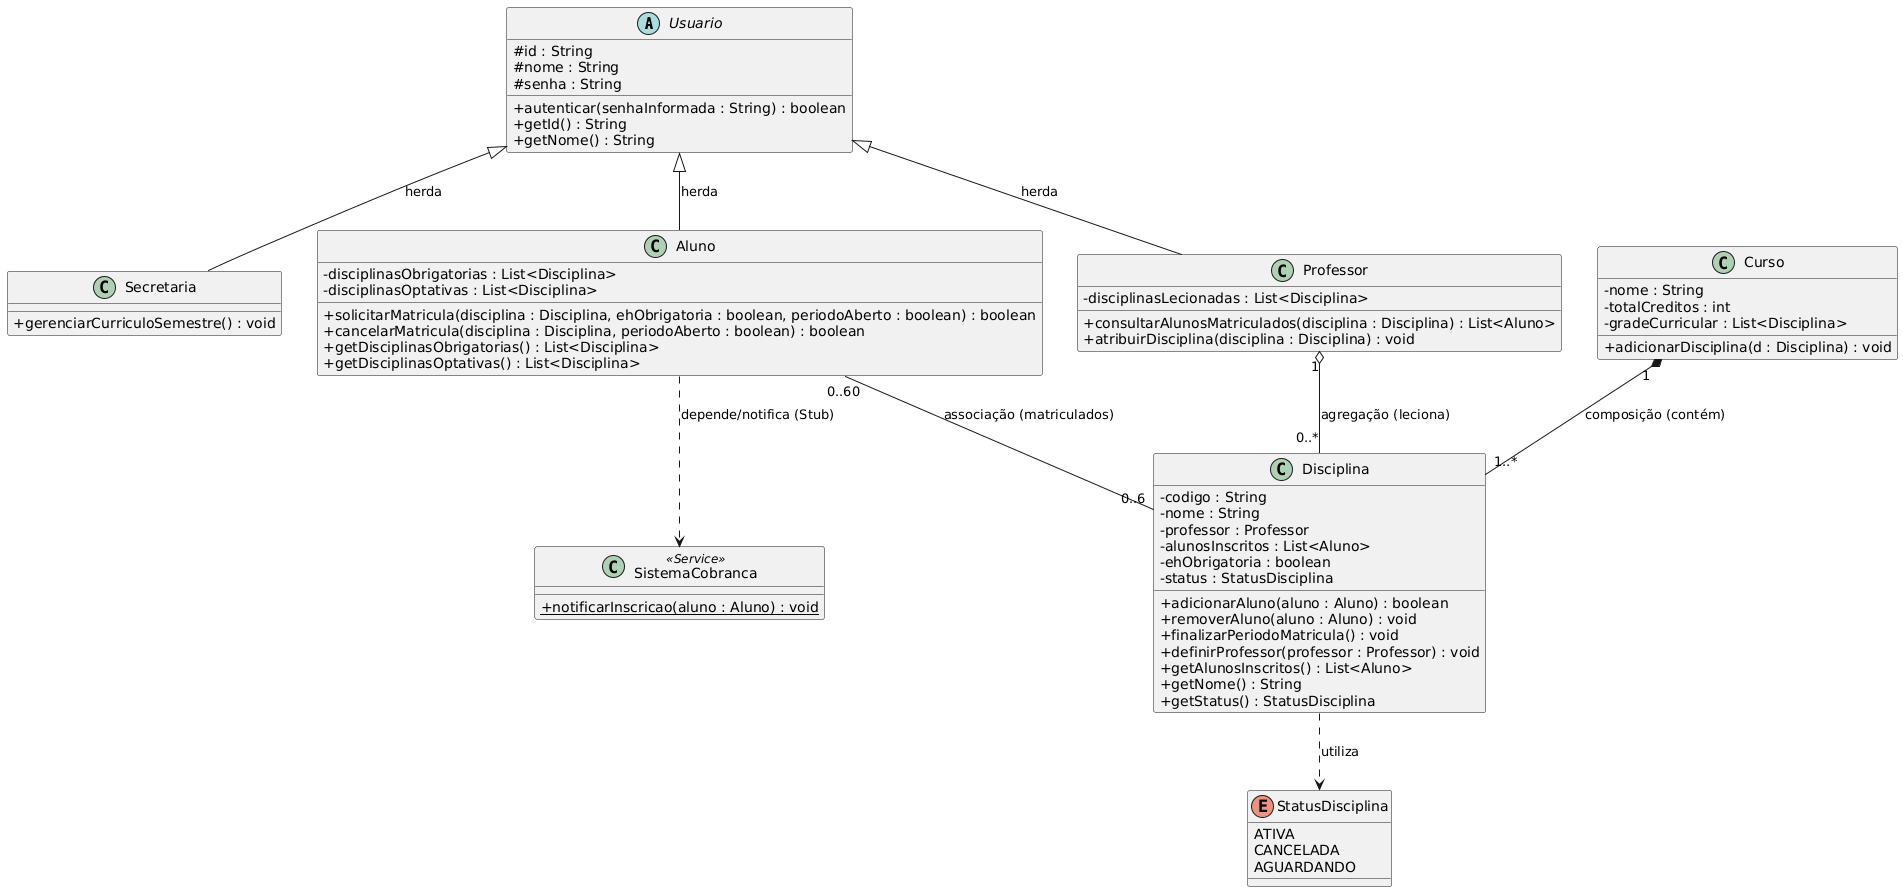

The diagram above was rendered by PlantUML. Its source (embedded in the PNG):
@startuml
skinparam classAttributeIconSize 0

abstract class Usuario {
  # id : String
  # nome : String
  # senha : String
  + autenticar(senhaInformada : String) : boolean
  + getId() : String
  + getNome() : String
}

class Secretaria {
  + gerenciarCurriculoSemestre() : void
}

class Aluno {
  - disciplinasObrigatorias : List<Disciplina>
  - disciplinasOptativas : List<Disciplina>
  + solicitarMatricula(disciplina : Disciplina, ehObrigatoria : boolean, periodoAberto : boolean) : boolean
  + cancelarMatricula(disciplina : Disciplina, periodoAberto : boolean) : boolean
  + getDisciplinasObrigatorias() : List<Disciplina>
  + getDisciplinasOptativas() : List<Disciplina>
}

class Professor {
  - disciplinasLecionadas : List<Disciplina>
  + consultarAlunosMatriculados(disciplina : Disciplina) : List<Aluno>
  + atribuirDisciplina(disciplina : Disciplina) : void
}

class Curso {
  - nome : String
  - totalCreditos : int
  - gradeCurricular : List<Disciplina>
  + adicionarDisciplina(d : Disciplina) : void
}

class Disciplina {
  - codigo : String
  - nome : String
  - professor : Professor
  - alunosInscritos : List<Aluno>
  - ehObrigatoria : boolean
  - status : StatusDisciplina
  + adicionarAluno(aluno : Aluno) : boolean
  + removerAluno(aluno : Aluno) : void
  + finalizarPeriodoMatricula() : void
  + definirProfessor(professor : Professor) : void
  + getAlunosInscritos() : List<Aluno>
  + getNome() : String
  + getStatus() : StatusDisciplina
}

enum StatusDisciplina {
  ATIVA
  CANCELADA
  AGUARDANDO
}

class SistemaCobranca <<Service>> {
  + {static} notificarInscricao(aluno : Aluno) : void
}

' Herança
Usuario <|-- Secretaria : herda
Usuario <|-- Aluno : herda
Usuario <|-- Professor : herda

' Relações e Multiplicidades
Curso "1" *-- "1..*" Disciplina : composição (contém)
Professor "1" o-- "0..*" Disciplina : agregação (leciona)
Aluno "0..60" -- "0..6" Disciplina : associação (matriculados)
Disciplina ..> StatusDisciplina : utiliza
Aluno ..> SistemaCobranca : depende/notifica (Stub)
@enduml